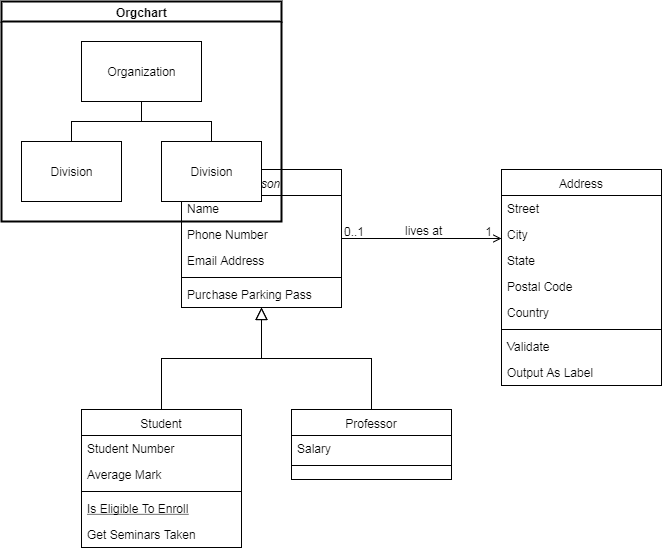

The diagram above was exported from draw.io. Its source (the exported page's mxGraphModel, read from the mxfile embedded in the PNG):
<mxGraphModel dx="1042" dy="545" grid="1" gridSize="10" guides="1" tooltips="1" connect="1" arrows="1" fold="0" page="1" pageScale="1" pageWidth="826" pageHeight="1169" background="#ffffff" math="0" shadow="0">
  <root>
    <mxCell id="0" />
    <mxCell id="1" parent="0" />
    <mxCell id="22" value="Person" style="swimlane;fontStyle=2;align=center;verticalAlign=top;childLayout=stackLayout;horizontal=1;startSize=26;horizontalStack=0;resizeParent=1;resizeLast=0;collapsible=1;marginBottom=0;swimlaneFillColor=#ffffff;rounded=0;shadow=0;strokeWidth=1;" parent="1" vertex="1">
      <mxGeometry x="210" y="190" width="160" height="138" as="geometry" />
    </mxCell>
    <mxCell id="23" value="Name" style="text;strokeColor=none;fillColor=none;align=left;verticalAlign=top;spacingLeft=4;spacingRight=4;overflow=hidden;rotatable=0;points=[[0,0.5],[1,0.5]];portConstraint=eastwest;" parent="22" vertex="1">
      <mxGeometry y="26" width="160" height="26" as="geometry" />
    </mxCell>
    <mxCell id="26" value="Phone Number" style="text;strokeColor=none;fillColor=none;align=left;verticalAlign=top;spacingLeft=4;spacingRight=4;overflow=hidden;rotatable=0;points=[[0,0.5],[1,0.5]];portConstraint=eastwest;rounded=0;shadow=0;html=0;" parent="22" vertex="1">
      <mxGeometry y="52" width="160" height="26" as="geometry" />
    </mxCell>
    <mxCell id="27" value="Email Address" style="text;strokeColor=none;fillColor=none;align=left;verticalAlign=top;spacingLeft=4;spacingRight=4;overflow=hidden;rotatable=0;points=[[0,0.5],[1,0.5]];portConstraint=eastwest;rounded=0;shadow=0;html=0;" parent="22" vertex="1">
      <mxGeometry y="78" width="160" height="26" as="geometry" />
    </mxCell>
    <mxCell id="24" value="" style="line;html=1;strokeWidth=1;fillColor=none;align=left;verticalAlign=middle;spacingTop=-1;spacingLeft=3;spacingRight=3;rotatable=0;labelPosition=right;points=[];portConstraint=eastwest;" parent="22" vertex="1">
      <mxGeometry y="104" width="160" height="8" as="geometry" />
    </mxCell>
    <mxCell id="25" value="Purchase Parking Pass" style="text;strokeColor=none;fillColor=none;align=left;verticalAlign=top;spacingLeft=4;spacingRight=4;overflow=hidden;rotatable=0;points=[[0,0.5],[1,0.5]];portConstraint=eastwest;" parent="22" vertex="1">
      <mxGeometry y="112" width="160" height="26" as="geometry" />
    </mxCell>
    <mxCell id="28" value="Student" style="swimlane;fontStyle=0;align=center;verticalAlign=top;childLayout=stackLayout;horizontal=1;startSize=26;horizontalStack=0;resizeParent=1;resizeLast=0;collapsible=1;marginBottom=0;swimlaneFillColor=#ffffff;rounded=0;shadow=0;strokeWidth=1;" parent="1" vertex="1">
      <mxGeometry x="110" y="430" width="160" height="138" as="geometry" />
    </mxCell>
    <mxCell id="29" value="Student Number" style="text;strokeColor=none;fillColor=none;align=left;verticalAlign=top;spacingLeft=4;spacingRight=4;overflow=hidden;rotatable=0;points=[[0,0.5],[1,0.5]];portConstraint=eastwest;" parent="28" vertex="1">
      <mxGeometry y="26" width="160" height="26" as="geometry" />
    </mxCell>
    <mxCell id="30" value="Average Mark" style="text;strokeColor=none;fillColor=none;align=left;verticalAlign=top;spacingLeft=4;spacingRight=4;overflow=hidden;rotatable=0;points=[[0,0.5],[1,0.5]];portConstraint=eastwest;rounded=0;shadow=0;html=0;" parent="28" vertex="1">
      <mxGeometry y="52" width="160" height="26" as="geometry" />
    </mxCell>
    <mxCell id="32" value="" style="line;html=1;strokeWidth=1;fillColor=none;align=left;verticalAlign=middle;spacingTop=-1;spacingLeft=3;spacingRight=3;rotatable=0;labelPosition=right;points=[];portConstraint=eastwest;" parent="28" vertex="1">
      <mxGeometry y="78" width="160" height="8" as="geometry" />
    </mxCell>
    <mxCell id="33" value="Is Eligible To Enroll" style="text;strokeColor=none;fillColor=none;align=left;verticalAlign=top;spacingLeft=4;spacingRight=4;overflow=hidden;rotatable=0;points=[[0,0.5],[1,0.5]];portConstraint=eastwest;fontStyle=4" parent="28" vertex="1">
      <mxGeometry y="86" width="160" height="26" as="geometry" />
    </mxCell>
    <mxCell id="34" value="Get Seminars Taken" style="text;strokeColor=none;fillColor=none;align=left;verticalAlign=top;spacingLeft=4;spacingRight=4;overflow=hidden;rotatable=0;points=[[0,0.5],[1,0.5]];portConstraint=eastwest;" parent="28" vertex="1">
      <mxGeometry y="112" width="160" height="26" as="geometry" />
    </mxCell>
    <mxCell id="35" value="" style="endArrow=block;endSize=10;endFill=0;shadow=0;strokeWidth=1;edgeStyle=orthogonalEdgeStyle;rounded=0;" parent="1" source="28" target="22" edge="1">
      <mxGeometry width="160" relative="1" as="geometry">
        <mxPoint x="190" y="270" as="sourcePoint" />
        <mxPoint x="190" y="270" as="targetPoint" />
        <Array as="points">
          <mxPoint x="190" y="379" />
          <mxPoint x="290" y="379" />
        </Array>
      </mxGeometry>
    </mxCell>
    <mxCell id="36" value="Professor" style="swimlane;fontStyle=0;align=center;verticalAlign=top;childLayout=stackLayout;horizontal=1;startSize=26;horizontalStack=0;resizeParent=1;resizeLast=0;collapsible=1;marginBottom=0;swimlaneFillColor=#ffffff;rounded=0;shadow=0;strokeWidth=1;" parent="1" vertex="1">
      <mxGeometry x="320" y="430" width="160" height="70" as="geometry" />
    </mxCell>
    <mxCell id="37" value="Salary" style="text;strokeColor=none;fillColor=none;align=left;verticalAlign=top;spacingLeft=4;spacingRight=4;overflow=hidden;rotatable=0;points=[[0,0.5],[1,0.5]];portConstraint=eastwest;" parent="36" vertex="1">
      <mxGeometry y="26" width="160" height="26" as="geometry" />
    </mxCell>
    <mxCell id="39" value="" style="line;html=1;strokeWidth=1;fillColor=none;align=left;verticalAlign=middle;spacingTop=-1;spacingLeft=3;spacingRight=3;rotatable=0;labelPosition=right;points=[];portConstraint=eastwest;" parent="36" vertex="1">
      <mxGeometry y="52" width="160" height="8" as="geometry" />
    </mxCell>
    <mxCell id="42" value="" style="endArrow=block;endSize=10;endFill=0;shadow=0;strokeWidth=1;edgeStyle=orthogonalEdgeStyle;rounded=0;" parent="1" source="36" target="22" edge="1">
      <mxGeometry width="160" relative="1" as="geometry">
        <mxPoint x="200" y="440" as="sourcePoint" />
        <mxPoint x="300" y="338" as="targetPoint" />
      </mxGeometry>
    </mxCell>
    <mxCell id="43" value="Address" style="swimlane;fontStyle=0;align=center;verticalAlign=top;childLayout=stackLayout;horizontal=1;startSize=26;horizontalStack=0;resizeParent=1;resizeLast=0;collapsible=1;marginBottom=0;swimlaneFillColor=#ffffff;rounded=0;shadow=0;strokeWidth=1;" parent="1" vertex="1">
      <mxGeometry x="530" y="190" width="160" height="216" as="geometry" />
    </mxCell>
    <mxCell id="44" value="Street" style="text;strokeColor=none;fillColor=none;align=left;verticalAlign=top;spacingLeft=4;spacingRight=4;overflow=hidden;rotatable=0;points=[[0,0.5],[1,0.5]];portConstraint=eastwest;" parent="43" vertex="1">
      <mxGeometry y="26" width="160" height="26" as="geometry" />
    </mxCell>
    <mxCell id="45" value="City" style="text;strokeColor=none;fillColor=none;align=left;verticalAlign=top;spacingLeft=4;spacingRight=4;overflow=hidden;rotatable=0;points=[[0,0.5],[1,0.5]];portConstraint=eastwest;rounded=0;shadow=0;html=0;" parent="43" vertex="1">
      <mxGeometry y="52" width="160" height="26" as="geometry" />
    </mxCell>
    <mxCell id="46" value="State" style="text;strokeColor=none;fillColor=none;align=left;verticalAlign=top;spacingLeft=4;spacingRight=4;overflow=hidden;rotatable=0;points=[[0,0.5],[1,0.5]];portConstraint=eastwest;rounded=0;shadow=0;html=0;" parent="43" vertex="1">
      <mxGeometry y="78" width="160" height="26" as="geometry" />
    </mxCell>
    <mxCell id="49" value="Postal Code" style="text;strokeColor=none;fillColor=none;align=left;verticalAlign=top;spacingLeft=4;spacingRight=4;overflow=hidden;rotatable=0;points=[[0,0.5],[1,0.5]];portConstraint=eastwest;rounded=0;shadow=0;html=0;" parent="43" vertex="1">
      <mxGeometry y="104" width="160" height="26" as="geometry" />
    </mxCell>
    <mxCell id="50" value="Country" style="text;strokeColor=none;fillColor=none;align=left;verticalAlign=top;spacingLeft=4;spacingRight=4;overflow=hidden;rotatable=0;points=[[0,0.5],[1,0.5]];portConstraint=eastwest;rounded=0;shadow=0;html=0;" parent="43" vertex="1">
      <mxGeometry y="130" width="160" height="26" as="geometry" />
    </mxCell>
    <mxCell id="47" value="" style="line;html=1;strokeWidth=1;fillColor=none;align=left;verticalAlign=middle;spacingTop=-1;spacingLeft=3;spacingRight=3;rotatable=0;labelPosition=right;points=[];portConstraint=eastwest;" parent="43" vertex="1">
      <mxGeometry y="156" width="160" height="8" as="geometry" />
    </mxCell>
    <mxCell id="48" value="Validate" style="text;strokeColor=none;fillColor=none;align=left;verticalAlign=top;spacingLeft=4;spacingRight=4;overflow=hidden;rotatable=0;points=[[0,0.5],[1,0.5]];portConstraint=eastwest;" parent="43" vertex="1">
      <mxGeometry y="164" width="160" height="26" as="geometry" />
    </mxCell>
    <mxCell id="51" value="Output As Label" style="text;strokeColor=none;fillColor=none;align=left;verticalAlign=top;spacingLeft=4;spacingRight=4;overflow=hidden;rotatable=0;points=[[0,0.5],[1,0.5]];portConstraint=eastwest;" parent="43" vertex="1">
      <mxGeometry y="190" width="160" height="26" as="geometry" />
    </mxCell>
    <mxCell id="52" value="" style="endArrow=open;edgeStyle=orthogonalEdgeStyle;shadow=0;strokeWidth=1;strokeColor=#000000;rounded=0;endFill=1;" parent="1" edge="1">
      <mxGeometry x="0.5" y="41" relative="1" as="geometry">
        <mxPoint x="370" y="259" as="sourcePoint" />
        <mxPoint x="530" y="259" as="targetPoint" />
        <Array as="points">
          <mxPoint x="490" y="259" />
          <mxPoint x="490" y="259" />
        </Array>
        <mxPoint x="-40" y="32" as="offset" />
      </mxGeometry>
    </mxCell>
    <mxCell id="53" value="0..1" style="resizable=0;align=left;verticalAlign=bottom;labelBackgroundColor=none;fontSize=12;" parent="52" connectable="0" vertex="1">
      <mxGeometry x="-1" relative="1" as="geometry">
        <mxPoint y="4" as="offset" />
      </mxGeometry>
    </mxCell>
    <mxCell id="54" value="1" style="resizable=0;align=right;verticalAlign=bottom;labelBackgroundColor=none;fontSize=12;" parent="52" connectable="0" vertex="1">
      <mxGeometry x="1" relative="1" as="geometry">
        <mxPoint x="-7" y="4" as="offset" />
      </mxGeometry>
    </mxCell>
    <mxCell id="57" value="lives at" style="text;html=1;resizable=0;points=[];;align=center;verticalAlign=middle;labelBackgroundColor=none;rounded=0;shadow=0;strokeWidth=1;fontSize=12;" parent="52" vertex="1" connectable="0">
      <mxGeometry x="0.5" y="49" relative="1" as="geometry">
        <mxPoint x="-38" y="40" as="offset" />
      </mxGeometry>
    </mxCell>
    <mxCell id="58" value="Orgchart" style="swimlane;html=1;startSize=20;horizontal=1;containerType=tree;strokeWidth=2;" vertex="1" parent="1">
      <mxGeometry x="30" y="22" width="280" height="220" as="geometry" />
    </mxCell>
    <mxCell id="59" value="" style="edgeStyle=elbowEdgeStyle;elbow=vertical;startArrow=none;endArrow=none;rounded=0;" edge="1" parent="58" source="61" target="62">
      <mxGeometry relative="1" as="geometry" />
    </mxCell>
    <mxCell id="60" value="" style="edgeStyle=elbowEdgeStyle;elbow=vertical;startArrow=none;endArrow=none;rounded=0;" edge="1" parent="58" source="61" target="63">
      <mxGeometry relative="1" as="geometry" />
    </mxCell>
    <UserObject label="Organization" treeRoot="1" id="61">
      <mxCell style="whiteSpace=wrap;html=1;align=center;treeFolding=1;container=1;recursiveResize=0;" vertex="1" parent="58">
        <mxGeometry x="80" y="40" width="120" height="60" as="geometry" />
      </mxCell>
    </UserObject>
    <mxCell id="62" value="Division" style="whiteSpace=wrap;html=1;align=center;verticalAlign=middle;container=1;recursiveResize=0;treeFolding=1;" vertex="1" parent="58">
      <mxGeometry x="20" y="140" width="100" height="60" as="geometry" />
    </mxCell>
    <mxCell id="63" value="Division" style="whiteSpace=wrap;html=1;align=center;verticalAlign=middle;container=1;recursiveResize=0;treeFolding=1;" vertex="1" parent="58">
      <mxGeometry x="160" y="140" width="100" height="60" as="geometry" />
    </mxCell>
  </root>
</mxGraphModel>